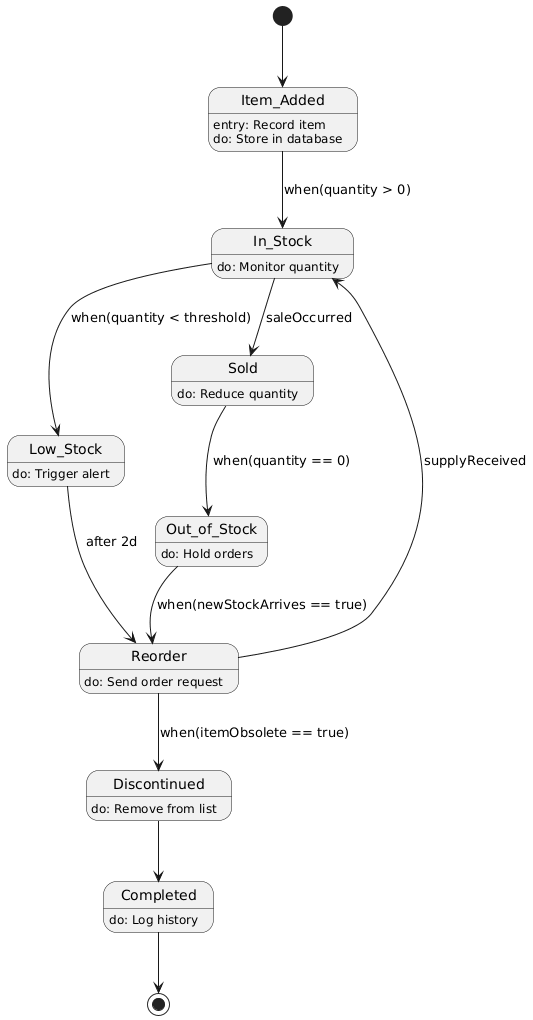

The diagram above was rendered by PlantUML. Its source (embedded in the PNG):
@startuml
hide empty description
[*] --> Item_Added

Item_Added : entry: Record item
Item_Added : do: Store in database
Item_Added --> In_Stock : when(quantity > 0)

In_Stock : do: Monitor quantity
In_Stock --> Low_Stock : when(quantity < threshold)
In_Stock --> Sold : saleOccurred

Low_Stock : do: Trigger alert
Low_Stock --> Reorder : after 2d

Reorder : do: Send order request
Reorder --> In_Stock : supplyReceived
Reorder --> Discontinued : when(itemObsolete == true)

Sold : do: Reduce quantity
Sold --> Out_of_Stock : when(quantity == 0)

Out_of_Stock : do: Hold orders
Out_of_Stock --> Reorder : when(newStockArrives == true)

Discontinued : do: Remove from list
Discontinued --> Completed

Completed : do: Log history
Completed --> [*]
@enduml